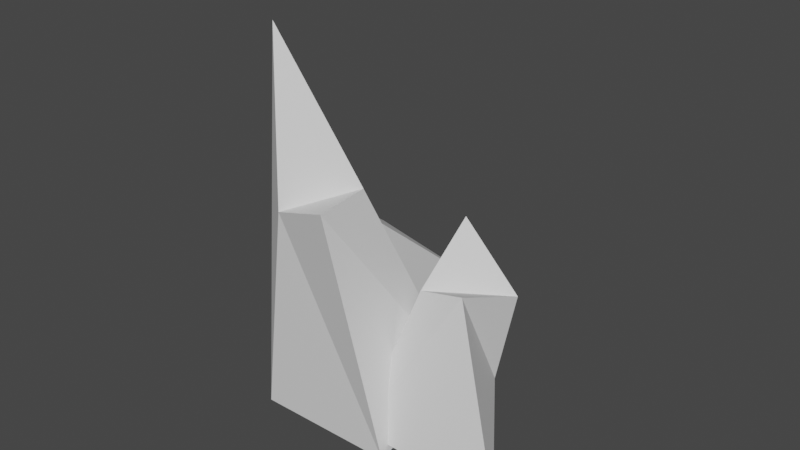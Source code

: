 # Source: crystal.blend  (saved by Blender 2.92.15; exported with 4.5.12 LTS)
import bpy
from mathutils import Matrix  # noqa: F401  (used for matrix-valued properties, if any)

bpy.ops.wm.read_factory_settings(use_empty=True)
scene = bpy.context.scene
scene.name = 'Scene'

# ---- collections
col_collection = bpy.data.collections.new('Collection'); scene.collection.children.link(col_collection)

# ---- materials (node trees are filled in below, after node groups)
mat_material = bpy.data.materials.new('Material')
mat_material.alpha_threshold = 0.0
mat_material.use_transparent_shadow = False
mat_material.line_color = (0.0, 0.0, 0.0, 1.0)

# ---- material node trees
mat_material.use_nodes = True; mat_material.node_tree.nodes.clear()
_N = mat_material.node_tree.nodes; _L = mat_material.node_tree.links
n0 = _N.new('ShaderNodeOutputMaterial'); n0.name = 'Material Output'; n0.location = (300, 300)
n1 = _N.new('ShaderNodeBsdfPrincipled'); n1.name = 'Principled BSDF'; n1.location = (10, 300)
n1.distribution = 'GGX'
n1.subsurface_method = 'BURLEY'
n1.inputs[2].default_value = 0.4
n1.inputs[3].default_value = 1.45
n1.inputs[27].default_value = (0.0, 0.0, 0.0, 1.0)
n1.inputs[28].default_value = 1.0
_L.new(n1.outputs[0], n0.inputs[0])
n0.is_active_output = True

# ---- world
world_world = bpy.data.worlds.new('World'); scene.world = world_world
world_world.use_nodes = True; world_world.node_tree.nodes.clear()
_N = world_world.node_tree.nodes; _L = world_world.node_tree.links
n0 = _N.new('ShaderNodeOutputWorld'); n0.name = 'World Output'; n0.location = (300, 300)
n1 = _N.new('ShaderNodeBackground'); n1.name = 'Background'; n1.location = (10, 300)
n1.inputs[0].default_value = (0.05088, 0.05088, 0.05088, 1.0)
_L.new(n1.outputs[0], n0.inputs[0])
n0.is_active_output = True
world_world.color = (0.05088, 0.05088, 0.05088)
world_world.use_sun_shadow = False
world_world.sun_shadow_jitter_overblur = 0.0

# ---- meshes
me_cube = bpy.data.meshes.new('Cube')
me_cube.from_pydata([(0.2549, 0.6296, 0.2521), (1.0, 1.0, -1.0), (0.3402, -0.328, 0.3358), (1.0, -1.0, -1.0), (-1.0, 1.0, 1.0), (-1.0, 1.0, -1.0), (-0.589, -0.1782, 0.1806), (-1.0, -1.0, -1.0)], [], [(0, 4, 6, 2), (3, 2, 6, 7), (7, 6, 4, 5), (5, 1, 3, 7), (1, 0, 2, 3), (5, 4, 0, 1)])
_uv = me_cube.uv_layers.new(name='UVMap')
_uv.uv.foreach_set('vector', [0.625, 0.5, 0.875, 0.5, 0.875, 0.75, 0.625, 0.75, 0.375, 0.75, 0.625, 0.75, 0.625, 1.0, 0.375, 1.0, 0.375, 0.0, 0.625, 0.0, 0.625, 0.25, 0.375, 0.25, 0.125, 0.5, 0.375, 0.5, 0.375, 0.75, 0.125, 0.75, 0.375, 0.5, 0.625, 0.5, 0.625, 0.75, 0.375, 0.75, 0.375, 0.25, 0.625, 0.25, 0.625, 0.5, 0.375, 0.5])
me_cube.materials.append(mat_material)
me_cube.use_remesh_preserve_volume = False
me_cube.use_remesh_preserve_attributes = False
me_cube.use_mirror_vertex_groups = False
me_cube.update()
me_cube_001 = bpy.data.meshes.new('Cube.001')
me_cube_001.from_pydata([(-0.9815, -0.5157, -0.4328), (-0.9815, -0.5157, 0.4328), (-0.7365, 0.03409, -0.02868), (-0.5355, -0.14, 0.2153), (-0.07951, -0.3132, -0.03027), (-0.1664, -0.2859, 0.2387), (-0.2422, 0.09812, -0.08188), (0.1135, 0.05932, 0.2395)], [], [(0, 1, 3, 2), (2, 3, 7, 6), (6, 7, 5, 4), (4, 5, 1, 0), (2, 6, 4, 0), (7, 3, 1, 5)])
_uv = me_cube_001.uv_layers.new(name='UVMap')
_uv.uv.foreach_set('vector', [0.375, 0.0, 0.625, 0.0, 0.625, 0.25, 0.375, 0.25, 0.375, 0.25, 0.625, 0.25, 0.625, 0.5, 0.375, 0.5, 0.375, 0.5, 0.625, 0.5, 0.625, 0.75, 0.375, 0.75, 0.375, 0.75, 0.625, 0.75, 0.625, 1.0, 0.375, 1.0, 0.125, 0.5, 0.375, 0.5, 0.375, 0.75, 0.125, 0.75, 0.625, 0.5, 0.875, 0.5, 0.875, 0.75, 0.625, 0.75])
me_cube_001.use_remesh_fix_poles = True
me_cube_001.use_remesh_preserve_attributes = False
me_cube_001.use_mirror_vertex_groups = False
me_cube_001.update()
me_cube_002 = bpy.data.meshes.new('Cube.002')
me_cube_002.from_pydata([(-0.05392, -0.3855, -0.1033), (0.08564, -0.2802, 0.1842), (-0.1593, 0.08228, -0.3073), (0.08744, -0.04584, -0.02374), (0.7081, -0.6182, -0.5155), (0.7081, -0.6182, 0.5155), (0.7081, 0.6182, -0.5155), (0.3412, 0.05636, 0.0472)], [], [(0, 1, 3, 2), (2, 3, 7, 6), (6, 7, 5, 4), (4, 5, 1, 0), (2, 6, 4, 0), (7, 3, 1, 5)])
_uv = me_cube_002.uv_layers.new(name='UVMap')
_uv.uv.foreach_set('vector', [0.375, 0.0, 0.625, 0.0, 0.625, 0.25, 0.375, 0.25, 0.375, 0.25, 0.625, 0.25, 0.625, 0.5, 0.375, 0.5, 0.375, 0.5, 0.625, 0.5, 0.625, 0.75, 0.375, 0.75, 0.375, 0.75, 0.625, 0.75, 0.625, 1.0, 0.375, 1.0, 0.125, 0.5, 0.375, 0.5, 0.375, 0.75, 0.125, 0.75, 0.625, 0.5, 0.875, 0.5, 0.875, 0.75, 0.625, 0.75])
me_cube_002.use_remesh_fix_poles = True
me_cube_002.use_remesh_preserve_attributes = False
me_cube_002.use_mirror_vertex_groups = False
me_cube_002.update()

# ---- objects
ob_cube = bpy.data.objects.new('Cube', me_cube)
ob_cube_001 = bpy.data.objects.new('Cube.001', me_cube_001)
ob_cube_002 = bpy.data.objects.new('Cube.002', me_cube_002)

# ---- transforms, parenting, visibility, modifiers, constraints
ob_cube.location = (0.0, 0.0007747, 0.1317)
ob_cube.rotation_euler = (0.2526, -0.0, 0.0)
ob_cube.scale = (0.4011, 0.3421, 1.0)
ob_cube.lock_rotations_4d = False
ob_cube.empty_display_type = 'ARROWS'
ob_cube.lineart.crease_threshold = 0.0
ob_cube_001.location = (0.6572, 0.4941, 0.1042)
ob_cube_001.rotation_euler = (0.0, -1.532, 0.0)
ob_cube_001.lineart.crease_threshold = 0.0
ob_cube_002.location = (-0.7109, 0.7824, -0.2116)
ob_cube_002.lineart.crease_threshold = 0.0

# ---- collection membership
col_collection.objects.link(ob_cube)
col_collection.objects.link(ob_cube_001)
col_collection.objects.link(ob_cube_002)

# ---- scene / render settings (as saved in the file)
scene.frame_start = 1; scene.frame_end = 250; scene.frame_set(1)
scene.render.engine = 'BLENDER_EEVEE_NEXT'
scene.cycles.use_denoising = False
scene.cycles.samples = 128
scene.cycles.sampling_pattern = 'TABULATED_SOBOL'
scene.cycles.use_adaptive_sampling = False
scene.cycles.use_light_tree = False
scene.view_settings.view_transform = 'Filmic'
bpy.context.view_layer.update()

# ---- added for rendering (the .blend has no active camera and no usable light): camera, sun
cam_auto = bpy.data.cameras.new('AutoCamera')
cam_auto.lens = 50.0
cam_auto.sensor_width = 36.0
cam_auto.clip_end = 1000.0
ob_auto_camera = bpy.data.objects.new('AutoCamera', cam_auto)
scene.collection.objects.link(ob_auto_camera)
ob_auto_camera.location = (3.3469, -3.4718, 2.71967)
ob_auto_camera.rotation_euler = (1.09748, -7.21219e-08, 0.694738)
scene.camera = ob_auto_camera
light_auto_sun = bpy.data.lights.new('AutoSun', 'SUN')
light_auto_sun.energy = 3.0
light_auto_sun.angle = 0.0523599
ob_auto_sun = bpy.data.objects.new('AutoSun', light_auto_sun)
scene.collection.objects.link(ob_auto_sun)
ob_auto_sun.rotation_euler = (0.872665, 0.174533, 0.523599)
bpy.context.view_layer.update()
